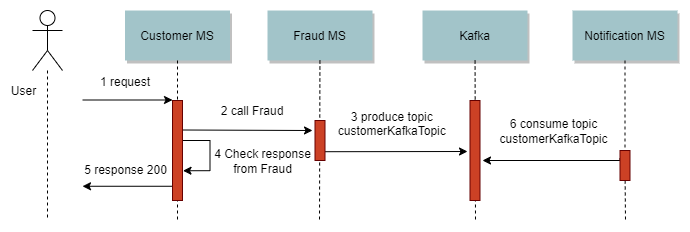

The diagram above was exported from draw.io. Its source (the exported page's mxGraphModel, read from the mxfile embedded in the PNG):
<mxGraphModel dx="1422" dy="697" grid="1" gridSize="10" guides="1" tooltips="1" connect="1" arrows="1" fold="1" page="0" pageScale="1.5" pageWidth="826" pageHeight="1169" background="none" math="0" shadow="0">
  <root>
    <mxCell id="0" />
    <mxCell id="1" parent="0" />
    <mxCell id="23" value="" style="edgeStyle=none;endArrow=none;dashed=1;startArrow=none;fontSize=12;" parent="1" source="21" edge="1">
      <mxGeometry x="614.4878472222224" y="174.99999999999997" width="100" height="100" as="geometry">
        <mxPoint x="674.6527777777778" y="110" as="sourcePoint" />
        <mxPoint x="653" y="270" as="targetPoint" />
      </mxGeometry>
    </mxCell>
    <mxCell id="3" value="1 request" style="edgeStyle=none;verticalLabelPosition=top;verticalAlign=bottom;labelPosition=left;align=right;fontSize=12;" parent="1" edge="1">
      <mxGeometry width="100" height="100" as="geometry">
        <mxPoint x="110" y="149.5" as="sourcePoint" />
        <mxPoint x="200" y="149.5" as="targetPoint" />
        <mxPoint x="25" y="-9" as="offset" />
      </mxGeometry>
    </mxCell>
    <mxCell id="4" value="Customer MS" style="shadow=1;fillColor=#A2C4C9;strokeColor=none;fontSize=12;" parent="1" vertex="1">
      <mxGeometry x="152.5" y="60" width="105" height="50" as="geometry" />
    </mxCell>
    <mxCell id="7" value="Fraud MS" style="shadow=1;fillColor=#A2C4C9;strokeColor=none;fontSize=12;" parent="1" vertex="1">
      <mxGeometry x="295" y="60" width="105" height="50" as="geometry" />
    </mxCell>
    <mxCell id="8" value="" style="edgeStyle=none;endArrow=none;dashed=1;fontSize=12;" parent="1" source="7" edge="1">
      <mxGeometry x="272.3350694444445" y="165" width="100" height="100" as="geometry">
        <mxPoint x="347.2588734567901" y="110" as="sourcePoint" />
        <mxPoint x="347" y="270" as="targetPoint" />
      </mxGeometry>
    </mxCell>
    <mxCell id="9" value="2 call Fraud" style="edgeStyle=none;verticalLabelPosition=top;verticalAlign=bottom;fontSize=12;" parent="1" edge="1">
      <mxGeometry width="100" height="100" as="geometry">
        <mxPoint x="210" y="179.5" as="sourcePoint" />
        <mxPoint x="340" y="180" as="targetPoint" />
        <mxPoint x="5" y="-10" as="offset" />
      </mxGeometry>
    </mxCell>
    <mxCell id="12" value="" style="edgeStyle=none;verticalLabelPosition=top;verticalAlign=bottom;labelPosition=left;align=right;endArrow=none;startArrow=classic;fontSize=12;" parent="1" edge="1">
      <mxGeometry x="110" y="135.75887345679013" width="100" height="100" as="geometry">
        <mxPoint x="110" y="235.75887345679013" as="sourcePoint" />
        <mxPoint x="200" y="235.75887345679013" as="targetPoint" />
      </mxGeometry>
    </mxCell>
    <mxCell id="CJhquZ9jdKp3idAawmTU-104" value="5 response 200" style="edgeLabel;html=1;align=center;verticalAlign=middle;resizable=0;points=[];fontSize=12;" parent="12" vertex="1" connectable="0">
      <mxGeometry relative="1" as="geometry">
        <mxPoint x="-3" y="-16" as="offset" />
      </mxGeometry>
    </mxCell>
    <mxCell id="13" value="3 produce topic&#10;customerKafkaTopic" style="edgeStyle=none;verticalLabelPosition=top;verticalAlign=bottom;fontSize=12;" parent="1" edge="1">
      <mxGeometry width="100" height="100" as="geometry">
        <mxPoint x="352.5" y="201.20563271604937" as="sourcePoint" />
        <mxPoint x="495" y="201" as="targetPoint" />
        <mxPoint x="-4" y="-11" as="offset" />
      </mxGeometry>
    </mxCell>
    <mxCell id="15" value="Kafka" style="shadow=1;fillColor=#A2C4C9;strokeColor=none;fontSize=12;" parent="1" vertex="1">
      <mxGeometry x="450.0039506172839" y="59.99999999999997" width="105" height="50" as="geometry" />
    </mxCell>
    <mxCell id="16" value="" style="edgeStyle=none;endArrow=none;dashed=1;fontSize=12;" parent="1" source="15" edge="1">
      <mxGeometry x="437.042824074074" y="270" width="100" height="100" as="geometry">
        <mxPoint x="514.542824074074" y="219.99999999999997" as="sourcePoint" />
        <mxPoint x="503" y="270" as="targetPoint" />
      </mxGeometry>
    </mxCell>
    <mxCell id="17" value="" style="fillColor=#CC4125;strokeColor=#660000;fontSize=12;" parent="1" vertex="1">
      <mxGeometry x="497.5" y="150" width="10" height="100" as="geometry" />
    </mxCell>
    <mxCell id="CJhquZ9jdKp3idAawmTU-94" style="edgeStyle=orthogonalEdgeStyle;rounded=0;orthogonalLoop=1;jettySize=auto;html=1;exitX=0;exitY=0.25;exitDx=0;exitDy=0;endArrow=classic;endFill=1;startArrow=none;startFill=0;fontSize=12;" parent="1" source="21" edge="1">
      <mxGeometry relative="1" as="geometry">
        <mxPoint x="510" y="210" as="targetPoint" />
        <Array as="points">
          <mxPoint x="648" y="210" />
        </Array>
      </mxGeometry>
    </mxCell>
    <mxCell id="CJhquZ9jdKp3idAawmTU-98" value="6 consume topic&lt;br style=&quot;padding: 0px; margin: 0px; font-size: 12px;&quot;&gt;customerKafkaTopic" style="edgeLabel;html=1;align=center;verticalAlign=middle;resizable=0;points=[];fontSize=12;" parent="CJhquZ9jdKp3idAawmTU-94" vertex="1" connectable="0">
      <mxGeometry x="-0.1341" y="-1" relative="1" as="geometry">
        <mxPoint x="-9" y="-29" as="offset" />
      </mxGeometry>
    </mxCell>
    <mxCell id="22" value="Notification MS" style="shadow=1;fillColor=#A2C4C9;strokeColor=none;fontSize=12;" parent="1" vertex="1">
      <mxGeometry x="600" y="60" width="105" height="50" as="geometry" />
    </mxCell>
    <mxCell id="33" value="" style="edgeStyle=elbowEdgeStyle;elbow=horizontal;endArrow=none;dashed=1;fontSize=12;" parent="1" source="4" edge="1">
      <mxGeometry x="230.00000000000003" y="310" width="100" height="100" as="geometry">
        <mxPoint x="230.00000000000003" y="410" as="sourcePoint" />
        <mxPoint x="205" y="270" as="targetPoint" />
      </mxGeometry>
    </mxCell>
    <mxCell id="CJhquZ9jdKp3idAawmTU-91" style="edgeStyle=orthogonalEdgeStyle;rounded=0;orthogonalLoop=1;jettySize=auto;html=1;dashed=1;endArrow=none;endFill=0;fontSize=12;" parent="1" source="CJhquZ9jdKp3idAawmTU-89" edge="1">
      <mxGeometry relative="1" as="geometry">
        <mxPoint x="75" y="270" as="targetPoint" />
      </mxGeometry>
    </mxCell>
    <mxCell id="CJhquZ9jdKp3idAawmTU-106" value="User" style="edgeLabel;html=1;align=center;verticalAlign=middle;resizable=0;points=[];fontSize=12;" parent="CJhquZ9jdKp3idAawmTU-91" vertex="1" connectable="0">
      <mxGeometry x="-0.4427" relative="1" as="geometry">
        <mxPoint x="-25" y="-22" as="offset" />
      </mxGeometry>
    </mxCell>
    <mxCell id="CJhquZ9jdKp3idAawmTU-89" value="" style="shape=umlActor;verticalLabelPosition=bottom;verticalAlign=top;html=1;outlineConnect=0;fontSize=12;" parent="1" vertex="1">
      <mxGeometry x="60" y="60" width="30" height="60" as="geometry" />
    </mxCell>
    <mxCell id="21" value="" style="fillColor=#CC4125;strokeColor=#660000;fontSize=12;" parent="1" vertex="1">
      <mxGeometry x="647.5" y="200" width="10" height="30" as="geometry" />
    </mxCell>
    <mxCell id="CJhquZ9jdKp3idAawmTU-97" value="" style="edgeStyle=none;endArrow=none;dashed=1;fontSize=12;" parent="1" source="22" target="21" edge="1">
      <mxGeometry x="614.4878472222224" y="174.99999999999997" width="100" height="100" as="geometry">
        <mxPoint x="652.5641025641023" y="110" as="sourcePoint" />
        <mxPoint x="653" y="280" as="targetPoint" />
      </mxGeometry>
    </mxCell>
    <mxCell id="6" value="" style="fillColor=#CC4125;strokeColor=#660000;fontSize=12;" parent="1" vertex="1">
      <mxGeometry x="342.5" y="170" width="10" height="40" as="geometry" />
    </mxCell>
    <mxCell id="CJhquZ9jdKp3idAawmTU-102" style="edgeStyle=orthogonalEdgeStyle;rounded=0;orthogonalLoop=1;jettySize=auto;html=1;exitX=1;exitY=0.5;exitDx=0;exitDy=0;startArrow=none;startFill=0;endArrow=classic;endFill=1;entryX=1.05;entryY=0.878;entryDx=0;entryDy=0;entryPerimeter=0;fontSize=12;" parent="1" edge="1">
      <mxGeometry relative="1" as="geometry">
        <mxPoint x="210.5" y="220.24" as="targetPoint" />
        <mxPoint x="210" y="190" as="sourcePoint" />
        <Array as="points">
          <mxPoint x="237.5" y="190" />
          <mxPoint x="237.5" y="220" />
        </Array>
      </mxGeometry>
    </mxCell>
    <mxCell id="CJhquZ9jdKp3idAawmTU-103" value="4 Check response&lt;br style=&quot;font-size: 12px;&quot;&gt;from Fraud" style="edgeLabel;html=1;align=center;verticalAlign=middle;resizable=0;points=[];fontSize=12;" parent="CJhquZ9jdKp3idAawmTU-102" vertex="1" connectable="0">
      <mxGeometry x="-0.1098" y="1" relative="1" as="geometry">
        <mxPoint x="51" y="10" as="offset" />
      </mxGeometry>
    </mxCell>
    <mxCell id="2" value="" style="fillColor=#CC4125;strokeColor=#660000;fontSize=12;" parent="1" vertex="1">
      <mxGeometry x="200" y="150" width="10" height="100" as="geometry" />
    </mxCell>
  </root>
</mxGraphModel>